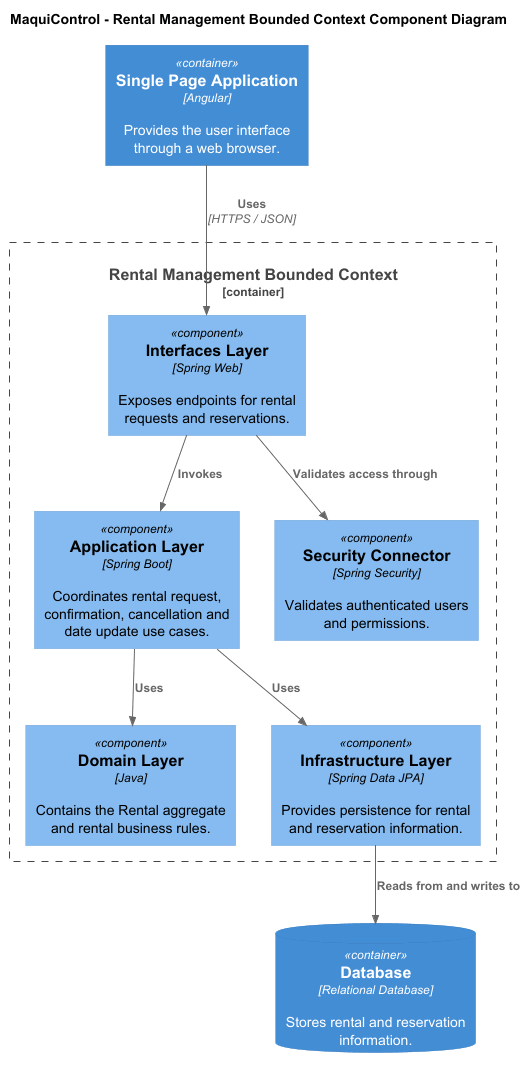

The diagram above was rendered by PlantUML. Its source (embedded in the PNG):
@startuml
!include <C4/C4_Component>

title MaquiControl - Rental Management Bounded Context Component Diagram

Container(webapp, "Single Page Application", "Angular", "Provides the user interface through a web browser.")

Container_Boundary(rental, "Rental Management Bounded Context") {

    Component(interfaces, "Interfaces Layer", "Spring Web", "Exposes endpoints for rental requests and reservations.")

    Component(application, "Application Layer", "Spring Boot", "Coordinates rental request, confirmation, cancellation and date update use cases.")

    Component(domain, "Domain Layer", "Java", "Contains the Rental aggregate and rental business rules.")

    Component(infrastructure, "Infrastructure Layer", "Spring Data JPA", "Provides persistence for rental and reservation information.")

    Component(security, "Security Connector", "Spring Security", "Validates authenticated users and permissions.")
}

ContainerDb(database, "Database", "Relational Database", "Stores rental and reservation information.")

Rel(webapp, interfaces, "Uses", "HTTPS / JSON")
Rel(interfaces, application, "Invokes")
Rel(application, domain, "Uses")
Rel(application, infrastructure, "Uses")
Rel(infrastructure, database, "Reads from and writes to")
Rel(interfaces, security, "Validates access through")

@enduml